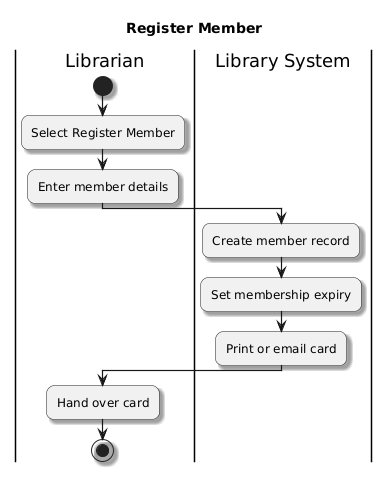

The diagram above was rendered by PlantUML. Its source (embedded in the PNG):
@startuml
title Register Member
skinparam roundcorner 15
skinparam shadowing true
skinparam ArrowThickness 1.2
skinparam activity FontSize 14

|Librarian|
start
:Select Register Member;
:Enter member details;

|Library System|
:Create member record;
:Set membership expiry;
:Print or email card;

|Librarian|
:Hand over card;
stop
@enduml